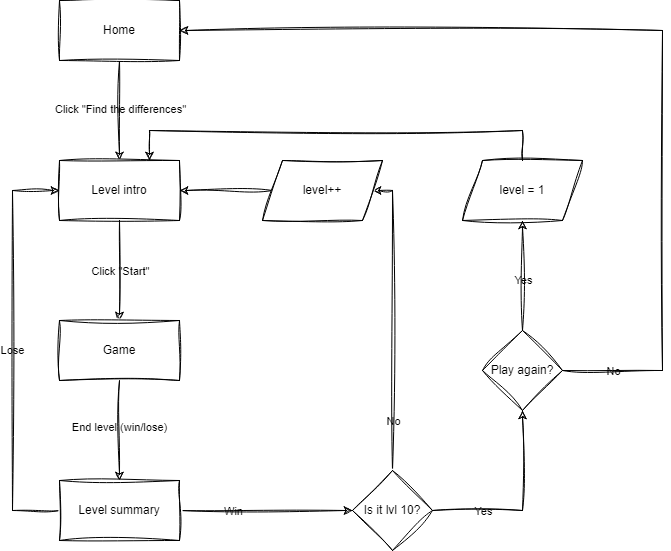

The diagram above was exported from draw.io. Its source (the exported page's mxGraphModel, read from the mxfile embedded in the PNG):
<mxGraphModel dx="2074" dy="1140" grid="1" gridSize="10" guides="1" tooltips="1" connect="1" arrows="1" fold="1" page="1" pageScale="1" pageWidth="827" pageHeight="1169" background="none" math="0" shadow="0">
  <root>
    <mxCell id="0" />
    <mxCell id="1" parent="0" />
    <mxCell id="-Qqm0d2k0KBTgHMPS6B--1" style="edgeStyle=orthogonalEdgeStyle;rounded=0;orthogonalLoop=1;jettySize=auto;html=1;labelBackgroundColor=none;fontColor=default;sketch=1;curveFitting=1;jiggle=2;" parent="1" source="-Qqm0d2k0KBTgHMPS6B--3" target="-Qqm0d2k0KBTgHMPS6B--6" edge="1">
      <mxGeometry relative="1" as="geometry" />
    </mxCell>
    <mxCell id="-Qqm0d2k0KBTgHMPS6B--2" value="Click &quot;Find the differences&quot;" style="edgeLabel;html=1;align=center;verticalAlign=middle;resizable=0;points=[];labelBackgroundColor=none;rounded=0;sketch=1;curveFitting=1;jiggle=2;" parent="-Qqm0d2k0KBTgHMPS6B--1" connectable="0" vertex="1">
      <mxGeometry x="-0.0381" relative="1" as="geometry">
        <mxPoint as="offset" />
      </mxGeometry>
    </mxCell>
    <mxCell id="-Qqm0d2k0KBTgHMPS6B--3" value="Home" style="rounded=0;whiteSpace=wrap;html=1;labelBackgroundColor=none;sketch=1;curveFitting=1;jiggle=2;" parent="1" vertex="1">
      <mxGeometry x="87" y="40" width="120" height="60" as="geometry" />
    </mxCell>
    <mxCell id="-Qqm0d2k0KBTgHMPS6B--4" style="edgeStyle=orthogonalEdgeStyle;rounded=0;orthogonalLoop=1;jettySize=auto;html=1;exitX=0.5;exitY=1;exitDx=0;exitDy=0;entryX=0.5;entryY=0;entryDx=0;entryDy=0;labelBackgroundColor=none;fontColor=default;sketch=1;curveFitting=1;jiggle=2;" parent="1" source="-Qqm0d2k0KBTgHMPS6B--6" target="-Qqm0d2k0KBTgHMPS6B--9" edge="1">
      <mxGeometry relative="1" as="geometry" />
    </mxCell>
    <mxCell id="-Qqm0d2k0KBTgHMPS6B--5" value="Click &quot;Start&quot;" style="edgeLabel;html=1;align=center;verticalAlign=middle;resizable=0;points=[];labelBackgroundColor=none;rounded=0;sketch=1;curveFitting=1;jiggle=2;" parent="-Qqm0d2k0KBTgHMPS6B--4" connectable="0" vertex="1">
      <mxGeometry x="0.0029" relative="1" as="geometry">
        <mxPoint as="offset" />
      </mxGeometry>
    </mxCell>
    <mxCell id="-Qqm0d2k0KBTgHMPS6B--6" value="Level intro" style="rounded=0;whiteSpace=wrap;html=1;labelBackgroundColor=none;sketch=1;curveFitting=1;jiggle=2;" parent="1" vertex="1">
      <mxGeometry x="87" y="200" width="120" height="60" as="geometry" />
    </mxCell>
    <mxCell id="-Qqm0d2k0KBTgHMPS6B--7" style="edgeStyle=orthogonalEdgeStyle;rounded=0;orthogonalLoop=1;jettySize=auto;html=1;entryX=0.5;entryY=0;entryDx=0;entryDy=0;labelBackgroundColor=none;fontColor=default;sketch=1;curveFitting=1;jiggle=2;" parent="1" source="-Qqm0d2k0KBTgHMPS6B--9" target="-Qqm0d2k0KBTgHMPS6B--14" edge="1">
      <mxGeometry relative="1" as="geometry" />
    </mxCell>
    <mxCell id="-Qqm0d2k0KBTgHMPS6B--8" value="End level (win/lose)" style="edgeLabel;html=1;align=center;verticalAlign=middle;resizable=0;points=[];labelBackgroundColor=none;rounded=0;sketch=1;curveFitting=1;jiggle=2;" parent="-Qqm0d2k0KBTgHMPS6B--7" connectable="0" vertex="1">
      <mxGeometry x="-0.0771" y="-1" relative="1" as="geometry">
        <mxPoint as="offset" />
      </mxGeometry>
    </mxCell>
    <mxCell id="-Qqm0d2k0KBTgHMPS6B--9" value="Game" style="rounded=0;whiteSpace=wrap;html=1;labelBackgroundColor=none;sketch=1;curveFitting=1;jiggle=2;" parent="1" vertex="1">
      <mxGeometry x="87" y="360" width="120" height="60" as="geometry" />
    </mxCell>
    <mxCell id="-Qqm0d2k0KBTgHMPS6B--10" style="edgeStyle=orthogonalEdgeStyle;rounded=0;orthogonalLoop=1;jettySize=auto;html=1;entryX=0;entryY=0.5;entryDx=0;entryDy=0;labelBackgroundColor=none;fontColor=default;sketch=1;curveFitting=1;jiggle=2;" parent="1" source="-Qqm0d2k0KBTgHMPS6B--14" target="-Qqm0d2k0KBTgHMPS6B--6" edge="1">
      <mxGeometry relative="1" as="geometry">
        <Array as="points">
          <mxPoint x="40" y="550" />
          <mxPoint x="40" y="230" />
        </Array>
      </mxGeometry>
    </mxCell>
    <mxCell id="-Qqm0d2k0KBTgHMPS6B--11" value="Lose" style="edgeLabel;html=1;align=center;verticalAlign=middle;resizable=0;points=[];labelBackgroundColor=none;rounded=0;sketch=1;curveFitting=1;jiggle=2;" parent="-Qqm0d2k0KBTgHMPS6B--10" connectable="0" vertex="1">
      <mxGeometry x="0.005" y="1" relative="1" as="geometry">
        <mxPoint as="offset" />
      </mxGeometry>
    </mxCell>
    <mxCell id="-Qqm0d2k0KBTgHMPS6B--12" style="edgeStyle=orthogonalEdgeStyle;rounded=0;orthogonalLoop=1;jettySize=auto;html=1;exitX=1;exitY=0.5;exitDx=0;exitDy=0;labelBackgroundColor=none;fontColor=default;sketch=1;curveFitting=1;jiggle=2;" parent="1" source="-Qqm0d2k0KBTgHMPS6B--14" target="-Qqm0d2k0KBTgHMPS6B--19" edge="1">
      <mxGeometry relative="1" as="geometry" />
    </mxCell>
    <mxCell id="-Qqm0d2k0KBTgHMPS6B--13" value="Win" style="edgeLabel;html=1;align=center;verticalAlign=middle;resizable=0;points=[];labelBackgroundColor=none;rounded=0;sketch=1;curveFitting=1;jiggle=2;" parent="-Qqm0d2k0KBTgHMPS6B--12" connectable="0" vertex="1">
      <mxGeometry x="-0.2039" y="-1" relative="1" as="geometry">
        <mxPoint x="-16" y="-1" as="offset" />
      </mxGeometry>
    </mxCell>
    <mxCell id="-Qqm0d2k0KBTgHMPS6B--14" value="Level summary" style="rounded=0;whiteSpace=wrap;html=1;labelBackgroundColor=none;sketch=1;curveFitting=1;jiggle=2;" parent="1" vertex="1">
      <mxGeometry x="87" y="520" width="120" height="60" as="geometry" />
    </mxCell>
    <mxCell id="-Qqm0d2k0KBTgHMPS6B--15" style="edgeStyle=orthogonalEdgeStyle;rounded=0;orthogonalLoop=1;jettySize=auto;html=1;exitX=0.5;exitY=0;exitDx=0;exitDy=0;entryX=1;entryY=0.5;entryDx=0;entryDy=0;labelBackgroundColor=none;fontColor=default;sketch=1;curveFitting=1;jiggle=2;" parent="1" source="-Qqm0d2k0KBTgHMPS6B--19" target="-Qqm0d2k0KBTgHMPS6B--21" edge="1">
      <mxGeometry relative="1" as="geometry">
        <mxPoint x="280" y="230" as="targetPoint" />
        <Array as="points">
          <mxPoint x="420" y="230" />
        </Array>
      </mxGeometry>
    </mxCell>
    <mxCell id="-Qqm0d2k0KBTgHMPS6B--16" value="No" style="edgeLabel;html=1;align=center;verticalAlign=middle;resizable=0;points=[];labelBackgroundColor=none;rounded=0;sketch=1;curveFitting=1;jiggle=2;" parent="-Qqm0d2k0KBTgHMPS6B--15" connectable="0" vertex="1">
      <mxGeometry x="0.2867" y="2" relative="1" as="geometry">
        <mxPoint x="2" y="143" as="offset" />
      </mxGeometry>
    </mxCell>
    <mxCell id="-Qqm0d2k0KBTgHMPS6B--17" style="edgeStyle=orthogonalEdgeStyle;rounded=0;orthogonalLoop=1;jettySize=auto;html=1;entryX=0.5;entryY=1;entryDx=0;entryDy=0;labelBackgroundColor=none;fontColor=default;sketch=1;curveFitting=1;jiggle=2;" parent="1" source="-Qqm0d2k0KBTgHMPS6B--19" target="-Qqm0d2k0KBTgHMPS6B--26" edge="1">
      <mxGeometry relative="1" as="geometry" />
    </mxCell>
    <mxCell id="-Qqm0d2k0KBTgHMPS6B--18" value="Yes" style="edgeLabel;html=1;align=center;verticalAlign=middle;resizable=0;points=[];labelBackgroundColor=none;rounded=0;sketch=1;curveFitting=1;jiggle=2;" parent="-Qqm0d2k0KBTgHMPS6B--17" connectable="0" vertex="1">
      <mxGeometry x="-0.0214" relative="1" as="geometry">
        <mxPoint x="-40" y="3" as="offset" />
      </mxGeometry>
    </mxCell>
    <mxCell id="-Qqm0d2k0KBTgHMPS6B--19" value="Is it lvl 10?" style="rhombus;whiteSpace=wrap;html=1;labelBackgroundColor=none;rounded=0;sketch=1;curveFitting=1;jiggle=2;" parent="1" vertex="1">
      <mxGeometry x="380" y="510" width="80" height="80" as="geometry" />
    </mxCell>
    <mxCell id="-Qqm0d2k0KBTgHMPS6B--20" style="edgeStyle=orthogonalEdgeStyle;rounded=0;orthogonalLoop=1;jettySize=auto;html=1;labelBackgroundColor=none;fontColor=default;sketch=1;curveFitting=1;jiggle=2;" parent="1" source="-Qqm0d2k0KBTgHMPS6B--21" target="-Qqm0d2k0KBTgHMPS6B--6" edge="1">
      <mxGeometry relative="1" as="geometry" />
    </mxCell>
    <mxCell id="-Qqm0d2k0KBTgHMPS6B--21" value="level++" style="shape=parallelogram;perimeter=parallelogramPerimeter;whiteSpace=wrap;html=1;fixedSize=1;labelBackgroundColor=none;rounded=0;sketch=1;curveFitting=1;jiggle=2;" parent="1" vertex="1">
      <mxGeometry x="290" y="200" width="120" height="60" as="geometry" />
    </mxCell>
    <mxCell id="-Qqm0d2k0KBTgHMPS6B--22" style="edgeStyle=orthogonalEdgeStyle;rounded=0;orthogonalLoop=1;jettySize=auto;html=1;entryX=0.5;entryY=1;entryDx=0;entryDy=0;labelBackgroundColor=none;fontColor=default;sketch=1;curveFitting=1;jiggle=2;" parent="1" source="-Qqm0d2k0KBTgHMPS6B--26" target="-Qqm0d2k0KBTgHMPS6B--28" edge="1">
      <mxGeometry relative="1" as="geometry" />
    </mxCell>
    <mxCell id="-Qqm0d2k0KBTgHMPS6B--23" value="Yes" style="edgeLabel;html=1;align=center;verticalAlign=middle;resizable=0;points=[];labelBackgroundColor=none;rounded=0;sketch=1;curveFitting=1;jiggle=2;" parent="-Qqm0d2k0KBTgHMPS6B--22" connectable="0" vertex="1">
      <mxGeometry x="-0.0079" relative="1" as="geometry">
        <mxPoint y="4" as="offset" />
      </mxGeometry>
    </mxCell>
    <mxCell id="-Qqm0d2k0KBTgHMPS6B--24" style="edgeStyle=orthogonalEdgeStyle;rounded=0;orthogonalLoop=1;jettySize=auto;html=1;entryX=1;entryY=0.5;entryDx=0;entryDy=0;labelBackgroundColor=none;fontColor=default;sketch=1;curveFitting=1;jiggle=2;" parent="1" source="-Qqm0d2k0KBTgHMPS6B--26" target="-Qqm0d2k0KBTgHMPS6B--3" edge="1">
      <mxGeometry relative="1" as="geometry">
        <Array as="points">
          <mxPoint x="690" y="410" />
          <mxPoint x="690" y="70" />
        </Array>
      </mxGeometry>
    </mxCell>
    <mxCell id="-Qqm0d2k0KBTgHMPS6B--25" value="No" style="edgeLabel;html=1;align=center;verticalAlign=middle;resizable=0;points=[];labelBackgroundColor=none;rounded=0;sketch=1;curveFitting=1;jiggle=2;" parent="-Qqm0d2k0KBTgHMPS6B--24" connectable="0" vertex="1">
      <mxGeometry x="-0.442" y="-1" relative="1" as="geometry">
        <mxPoint x="-51" y="158" as="offset" />
      </mxGeometry>
    </mxCell>
    <mxCell id="-Qqm0d2k0KBTgHMPS6B--26" value="Play again?" style="rhombus;whiteSpace=wrap;html=1;labelBackgroundColor=none;rounded=0;sketch=1;curveFitting=1;jiggle=2;" parent="1" vertex="1">
      <mxGeometry x="510" y="370" width="80" height="80" as="geometry" />
    </mxCell>
    <mxCell id="-Qqm0d2k0KBTgHMPS6B--27" style="edgeStyle=orthogonalEdgeStyle;rounded=0;orthogonalLoop=1;jettySize=auto;html=1;entryX=0.75;entryY=0;entryDx=0;entryDy=0;labelBackgroundColor=none;fontColor=default;sketch=1;curveFitting=1;jiggle=2;" parent="1" source="-Qqm0d2k0KBTgHMPS6B--28" target="-Qqm0d2k0KBTgHMPS6B--6" edge="1">
      <mxGeometry relative="1" as="geometry">
        <Array as="points">
          <mxPoint x="550" y="170" />
          <mxPoint x="177" y="170" />
        </Array>
      </mxGeometry>
    </mxCell>
    <mxCell id="-Qqm0d2k0KBTgHMPS6B--28" value="level = 1" style="shape=parallelogram;perimeter=parallelogramPerimeter;whiteSpace=wrap;html=1;fixedSize=1;labelBackgroundColor=none;rounded=0;sketch=1;curveFitting=1;jiggle=2;" parent="1" vertex="1">
      <mxGeometry x="490" y="200" width="120" height="60" as="geometry" />
    </mxCell>
  </root>
</mxGraphModel>